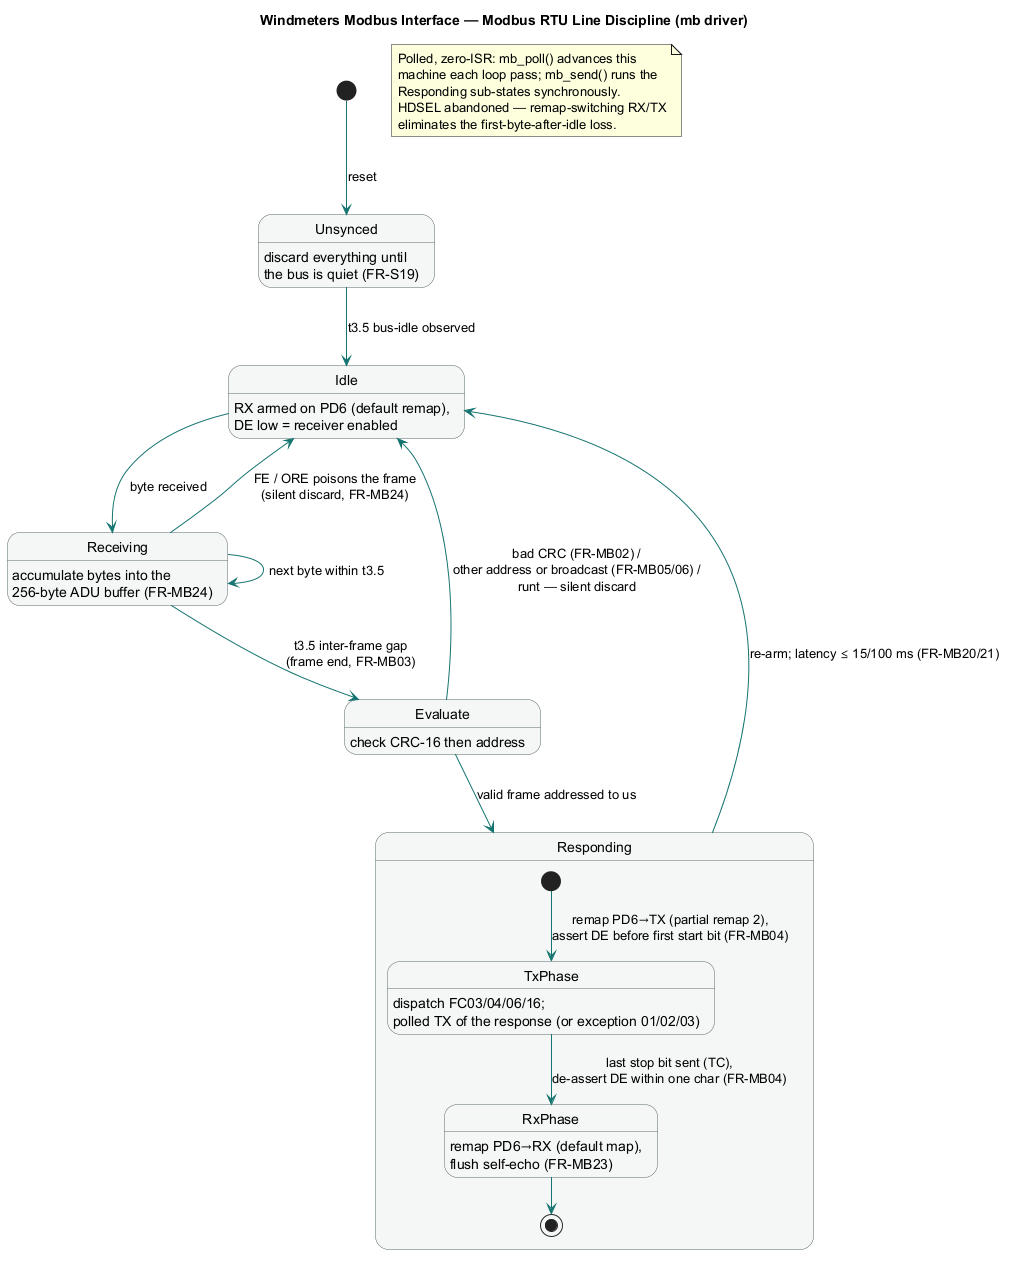

The diagram above was rendered by PlantUML. Its source (embedded in the PNG):
@startuml modbus_state
title Windmeters Modbus Interface — Modbus RTU Line Discipline (mb driver)

skinparam shadowing false
skinparam state {
  BackgroundColor #F5F7F7
  BorderColor #5B6B6A
  ArrowColor #14746F
}

[*] --> Unsynced : reset

Unsynced : discard everything until\nthe bus is quiet (FR-S19)
Unsynced --> Idle : t3.5 bus-idle observed

Idle : RX armed on PD6 (default remap),\nDE low = receiver enabled
Idle --> Receiving : byte received

Receiving : accumulate bytes into the\n256-byte ADU buffer (FR-MB24)
Receiving --> Receiving : next byte within t3.5
Receiving --> Idle : FE / ORE poisons the frame\n(silent discard, FR-MB24)
Receiving --> Evaluate : t3.5 inter-frame gap\n(frame end, FR-MB03)

Evaluate : check CRC-16 then address
Evaluate --> Idle : bad CRC (FR-MB02) /\nother address or broadcast (FR-MB05/06) /\nrunt — silent discard
Evaluate --> Responding : valid frame addressed to us

state Responding {
  [*] --> TxPhase : remap PD6→TX (partial remap 2),\nassert DE before first start bit (FR-MB04)
  TxPhase : dispatch FC03/04/06/16;\npolled TX of the response (or exception 01/02/03)
  TxPhase --> RxPhase : last stop bit sent (TC),\nde-assert DE within one char (FR-MB04)
  RxPhase : remap PD6→RX (default map),\nflush self-echo (FR-MB23)
  RxPhase --> [*]
}

Responding --> Idle : re-arm; latency ≤ 15/100 ms (FR-MB20/21)

note as MBN
  Polled, zero-ISR: mb_poll() advances this
  machine each loop pass; mb_send() runs the
  Responding sub-states synchronously.
  HDSEL abandoned — remap-switching RX/TX
  eliminates the first-byte-after-idle loss.
end note
@enduml